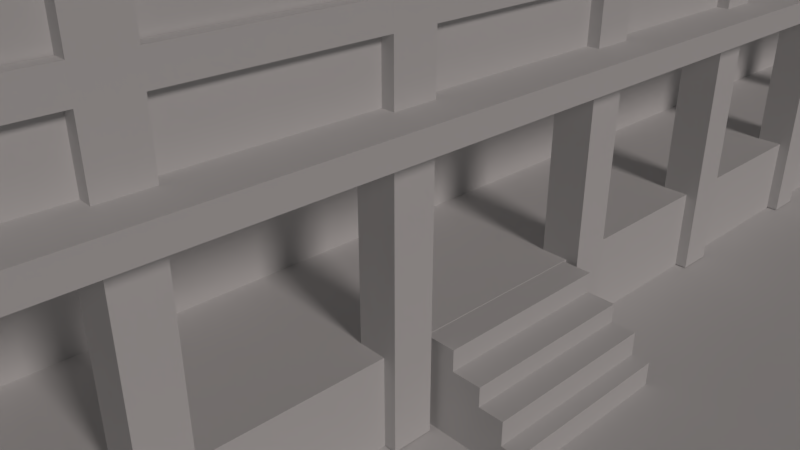 # Source: Nblock.blend  (saved by Blender 2.79.0; exported with 4.5.12 LTS)
import bpy
from mathutils import Matrix  # noqa: F401  (used for matrix-valued properties, if any)

bpy.ops.wm.read_factory_settings(use_empty=True)
scene = bpy.context.scene
scene.name = 'Scene'

# ---- collections
col_collection_1 = bpy.data.collections.new('Collection 1'); scene.collection.children.link(col_collection_1)

# ---- materials (node trees are filled in below, after node groups)
mat_material_001 = bpy.data.materials.new('Material.001')
mat_material_001.alpha_threshold = 0.0
mat_material_001.use_transparent_shadow = False
mat_material_001.roughness = 0.5
mat_material_002 = bpy.data.materials.new('Material.002')
mat_material_002.alpha_threshold = 0.0
mat_material_002.use_transparent_shadow = False
mat_material_002.roughness = 0.5

# ---- material node trees

# ---- world
world_world = bpy.data.worlds.new('World'); scene.world = world_world
world_world.color = (0.05088, 0.05088, 0.05088)
world_world.use_sun_shadow = False
world_world.sun_shadow_jitter_overblur = 0.0
world_world.cycles.sampling_method = 'MANUAL'
world_world.light_settings.ao_factor = 0.7919

# ---- cameras
cam_camera = bpy.data.cameras.new('Camera')
cam_camera.clip_end = 100.0
cam_camera.lens = 35.0
cam_camera.sensor_width = 32.0
cam_camera.sensor_height = 18.0
cam_camera.ortho_scale = 7.314
cam_camera.dof.focus_distance = 0.0
cam_camera.dof.aperture_fstop = 128.0

# ---- lights
light_sun = bpy.data.lights.new('Sun', 'SUN')
light_sun.color = (1.0, 0.9004, 0.8712)
light_sun.transmission_factor = 0.0
light_sun.angle = 0.1993
light_sun.energy = 0.75
light_sun.shadow_buffer_clip_start = 0.5
light_sun.shadow_soft_size = 0.1
light_sun.shadow_cascade_max_distance = 1000.0

# ---- meshes
me_cube = bpy.data.meshes.new('Cube')
me_cube.from_pydata([(-1.0, -1.0, -0.001501), (-1.0, -1.0, 0.9623), (-1.0, 1.0, -0.001501), (-1.0, 1.0, 0.9623), (-0.6039, -1.0, -0.001501), (-0.6039, -1.0, 0.9623), (-0.6039, 1.0, -0.001501), (-0.6039, 1.0, 0.9623), (-1.0, -1.0, 0.7358), (-1.0, 1.0, 0.7358), (-0.6039, 1.0, 0.7358), (-0.6039, -1.0, 0.7358), (-0.2853, 1.0, 0.7358), (-0.2853, 1.0, -0.001501), (-0.2853, -1.0, -0.001501), (-0.2853, -1.0, 0.7358), (-1.0, 1.0, 0.5259), (-0.6039, 1.0, 0.5259), (-0.6039, -1.0, 0.5259), (-1.0, -1.0, 0.5259), (-0.2853, 1.0, 0.5259), (-0.2853, -1.0, 0.5259), (-0.01213, 1.0, 0.5259), (-0.01213, 1.0, -0.001501), (-0.01213, -1.0, -0.001501), (-0.01213, -1.0, 0.5259), (-1.0, 1.0, 0.2622), (-0.6039, 1.0, 0.2622), (-0.6039, -1.0, 0.2622), (-0.2853, 1.0, 0.2622), (-0.2853, -1.0, 0.2622), (-1.0, -1.0, 0.2622), (-0.01213, 1.0, 0.2622), (-0.01213, -1.0, 0.2622), (0.1835, 1.0, 0.2622), (0.1835, 1.0, -0.001501), (0.1835, -1.0, -0.001501), (0.1835, -1.0, 0.2622), (-1.0, 8.557, -0.001501), (-1.0, 8.557, 0.9623), (-1.0, 10.56, -0.001501), (-1.0, 10.56, 0.9623), (-0.6039, 8.557, -0.001501), (-0.6039, 8.557, 0.9623), (-0.6039, 10.56, -0.001501), (-0.6039, 10.56, 0.9623), (-1.0, 8.557, 0.7358), (-1.0, 10.56, 0.7358), (-0.6039, 10.56, 0.7358), (-0.6039, 8.557, 0.7358), (-0.2853, 10.56, 0.7358), (-0.2853, 10.56, -0.001501), (-0.2853, 8.557, -0.001501), (-0.2853, 8.557, 0.7358), (-1.0, 10.56, 0.5259), (-0.6039, 10.56, 0.5259), (-0.6039, 8.557, 0.5259), (-1.0, 8.557, 0.5259), (-0.2853, 10.56, 0.5259), (-0.2853, 8.557, 0.5259), (-0.01213, 10.56, 0.5259), (-0.01213, 10.56, -0.001501), (-0.01213, 8.557, -0.001501), (-0.01213, 8.557, 0.5259), (-1.0, 10.56, 0.2622), (-0.6039, 10.56, 0.2622), (-0.6039, 8.557, 0.2622), (-0.2853, 10.56, 0.2622), (-0.2853, 8.557, 0.2622), (-1.0, 8.557, 0.2622), (-0.01213, 10.56, 0.2622), (-0.01213, 8.557, 0.2622), (0.1835, 10.56, 0.2622), (0.1835, 10.56, -0.001501), (0.1835, 8.557, -0.001501), (0.1835, 8.557, 0.2622)], [], [(8, 1, 3, 9), (9, 3, 7, 10), (10, 7, 5, 11), (11, 5, 1, 8), (2, 6, 4, 0), (7, 3, 1, 5), (18, 11, 8, 19), (28, 4, 14, 30), (16, 9, 10, 17), (19, 8, 9, 16), (20, 12, 15, 21), (4, 6, 13, 14), (17, 10, 12, 20), (10, 11, 15, 12), (27, 17, 20, 29), (30, 14, 24, 33), (31, 19, 16, 26), (26, 16, 17, 27), (11, 18, 21, 15), (28, 18, 19, 31), (32, 22, 25, 33), (29, 20, 22, 32), (14, 13, 23, 24), (20, 21, 25, 22), (13, 29, 32, 23), (33, 24, 36, 37), (4, 28, 31, 0), (2, 26, 27, 6), (0, 31, 26, 2), (21, 30, 33, 25), (6, 27, 29, 13), (18, 28, 30, 21), (35, 34, 37, 36), (23, 32, 34, 35), (24, 23, 35, 36), (32, 33, 37, 34), (46, 39, 41, 47), (47, 41, 45, 48), (48, 45, 43, 49), (49, 43, 39, 46), (40, 44, 42, 38), (45, 41, 39, 43), (56, 49, 46, 57), (66, 42, 52, 68), (54, 47, 48, 55), (57, 46, 47, 54), (58, 50, 53, 59), (42, 44, 51, 52), (55, 48, 50, 58), (48, 49, 53, 50), (65, 55, 58, 67), (68, 52, 62, 71), (69, 57, 54, 64), (64, 54, 55, 65), (49, 56, 59, 53), (66, 56, 57, 69), (70, 60, 63, 71), (67, 58, 60, 70), (52, 51, 61, 62), (58, 59, 63, 60), (51, 67, 70, 61), (71, 62, 74, 75), (42, 66, 69, 38), (40, 64, 65, 44), (38, 69, 64, 40), (59, 68, 71, 63), (44, 65, 67, 51), (56, 66, 68, 59), (73, 72, 75, 74), (61, 70, 72, 73), (62, 61, 73, 74), (70, 71, 75, 72)])
me_cube.use_remesh_preserve_volume = False
me_cube.use_remesh_preserve_attributes = False
me_cube.use_mirror_vertex_groups = False
me_cube.update()
me_plane_001 = bpy.data.meshes.new('Plane.001')
me_plane_001.from_pydata([(0.6296, -1.581, 0.01559), (1.0, -1.584, 0.01559), (0.6296, 1.645, 0.01559), (1.0, 1.645, 0.01559), (0.6296, 1.645, 0.05463), (0.6296, -1.581, 0.05463), (1.0, -1.584, 0.05463), (1.0, 1.645, 0.05463), (0.6296, -1.581, 0.4193), (1.0, -1.584, 0.4193), (0.6296, 1.645, 0.4193), (1.0, 1.645, 0.4193), (0.6296, 1.645, 0.4583), (0.6296, -1.581, 0.4583), (1.0, -1.584, 0.4583), (1.0, 1.645, 0.4583), (0.6296, -1.581, 0.765), (1.0, -1.584, 0.765), (0.6296, 1.645, 0.765), (1.0, 1.645, 0.765), (0.6296, 1.645, 0.8041), (0.6296, -1.581, 0.8041), (1.0, -1.584, 0.8041), (1.0, 1.645, 0.8041), (0.6306, -1.584, 0.765), (0.6306, 1.645, 0.765), (0.6306, -1.584, 0.8041), (0.6306, 1.645, 0.8007), (0.6374, -1.584, 0.4193), (0.6374, 1.645, 0.4193), (0.6374, -1.584, 0.4583), (0.6374, 1.645, 0.4583), (0.6285, -1.584, 0.01559), (0.6285, 1.645, 0.01559), (0.6285, -1.584, 0.05463), (0.6285, 1.645, 0.05463), (0.8707, -1.584, 0.01559), (0.8707, -1.584, 0.05463), (0.8707, 1.645, 0.01559), (0.8707, 1.645, 0.05463), (0.6296, -1.461, 0.01559), (1.0, -1.464, 0.01559), (0.6296, -1.461, 0.05463), (1.0, -1.464, 0.05463), (0.6285, -1.464, 0.05463), (0.6285, -1.464, 0.01559), (0.8707, -1.464, 0.05463), (0.8707, -1.464, 0.01559), (0.6285, -1.57, 0.01559), (0.6285, -1.464, 0.1616), (0.8707, -1.464, 0.1616), (0.8707, -1.57, 0.01559), (0.6285, -1.464, 0.1127), (0.8707, -1.464, 0.1127), (0.8715, -1.584, 0.4193), (0.8715, -1.584, 0.4583), (0.8715, 1.645, 0.4193), (0.8715, 1.645, 0.4583), (0.6296, -1.461, 0.4193), (1.0, -1.464, 0.4193), (0.6296, -1.461, 0.4583), (1.0, -1.464, 0.4583), (0.6374, -1.464, 0.4583), (0.6374, -1.464, 0.4193), (0.8715, -1.464, 0.4583), (0.8715, -1.464, 0.4193), (0.6339, 1.526, 0.4193), (0.6363, 1.522, 0.4552), (0.6374, -1.464, 0.57), (0.8715, -1.464, 0.57), (0.6339, 1.645, 0.4193), (0.6363, 1.641, 0.4552), (0.6374, -1.464, 0.5145), (0.8715, -1.464, 0.5145), (0.6296, -1.504, 0.765), (1.0, -1.507, 0.765), (0.6296, -1.504, 0.8041), (1.0, -1.507, 0.8041), (0.6306, -1.507, 0.8007), (0.6306, -1.507, 0.765), (0.8723, -1.584, 0.765), (0.8723, -1.584, 0.8041), (0.8723, 1.645, 0.765), (0.8723, 1.645, 0.8023), (0.8723, -1.507, 0.8023), (0.8723, -1.507, 0.765), (0.8721, 1.649, 0.7878), (0.8721, -1.503, 0.7878), (0.868, 1.641, 0.4552), (0.868, -1.469, 0.4552), (0.8707, 1.645, 0.05812), (0.8707, -1.464, 0.05812), (0.6306, -1.507, 0.786), (0.8723, -1.507, 0.786), (0.6374, -1.464, 0.4532), (0.8715, -1.464, 0.4532), (0.6285, -1.464, 0.05324), (0.8707, -1.464, 0.05324), (1.0, 1.526, 0.4193), (1.0, 1.526, 0.4583), (0.6374, 1.526, 0.4583), (0.8715, 1.526, 0.4583), (0.6296, 1.527, 0.4193), (0.6296, 1.527, 0.4583), (0.6374, 1.526, 0.4193), (0.8715, 1.526, 0.4193), (0.6374, 1.526, 0.57), (0.8715, 1.526, 0.57), (0.6374, 1.526, 0.5145), (0.8715, 1.526, 0.5145), (0.868, 1.522, 0.4552), (0.6306, 1.526, 0.765), (0.8723, 1.526, 0.765), (0.6285, -1.53, 0.05463), (0.8707, -1.53, 0.05463)], [], [(47, 38, 3, 41), (46, 43, 7, 39), (41, 3, 7, 43), (40, 0, 5, 42), (33, 2, 4, 35), (36, 1, 6, 37), (105, 56, 11, 98), (101, 99, 15, 57), (98, 11, 15, 99), (58, 8, 13, 60), (29, 10, 12, 31), (54, 9, 14, 55), (85, 82, 19, 75), (84, 77, 23, 83), (75, 19, 23, 77), (74, 16, 21, 76), (25, 18, 20, 27), (80, 17, 22, 81), (16, 24, 26, 21), (82, 25, 27, 83), (76, 78, 27, 20), (74, 18, 25, 79), (8, 28, 30, 13), (56, 29, 31, 57), (103, 100, 31, 12), (102, 10, 29, 104), (0, 32, 34, 5), (38, 33, 35, 39), (42, 44, 35, 4), (40, 2, 33, 45), (3, 38, 39, 7), (32, 36, 37, 34), (32, 45, 47, 36), (34, 37, 46, 44), (0, 40, 45, 32), (5, 34, 44, 42), (2, 40, 42, 4), (1, 41, 43, 6), (37, 6, 43, 46), (36, 47, 41, 1), (44, 46, 50, 49), (33, 38, 51, 48), (49, 50, 53, 52), (11, 56, 57, 15), (28, 54, 55, 30), (28, 63, 65, 54), (30, 55, 64, 62), (8, 58, 63, 28), (13, 30, 62, 60), (102, 58, 60, 103), (9, 59, 61, 14), (55, 14, 61, 64), (54, 65, 59, 9), (62, 64, 69, 68), (100, 62, 68, 106), (25, 82, 112, 111), (68, 69, 73, 72), (106, 68, 72, 108), (16, 74, 79, 24), (21, 26, 78, 76), (18, 74, 76, 20), (17, 75, 77, 22), (81, 22, 77, 84), (80, 85, 75, 17), (24, 79, 85, 80), (26, 81, 84, 78), (19, 82, 83, 23), (24, 80, 81, 26), (78, 84, 83, 27), (82, 85, 87, 86), (105, 65, 89, 110), (38, 47, 91, 90), (85, 79, 92, 93), (65, 63, 94, 95), (47, 45, 96, 97), (56, 105, 110, 88), (88, 110, 67, 71), (72, 73, 109, 108), (105, 56, 70, 66), (10, 102, 103, 12), (69, 107, 109, 73), (64, 101, 107, 69), (58, 102, 104, 63), (60, 62, 100, 103), (59, 98, 99, 61), (64, 61, 99, 101), (65, 105, 98, 59), (39, 35, 113, 114)])
me_plane_001.use_remesh_preserve_volume = False
me_plane_001.use_remesh_preserve_attributes = False
me_plane_001.use_mirror_vertex_groups = False
me_plane_001.update()
me_cube_002 = bpy.data.meshes.new('Cube.002')
me_cube_002.from_pydata([(-1.0, -1.0, -1.0), (-1.0, -1.0, 45.36), (-1.0, 1.0, -1.0), (-1.0, 1.0, 45.36), (1.0, -1.0, -1.0), (1.0, -1.0, 45.36), (1.0, 1.0, -1.0), (1.0, 1.0, 45.36), (-1.0, 10.37, -1.0), (-1.0, 10.37, 42.37), (-1.0, 12.37, -1.0), (-1.0, 12.37, 42.37), (1.0, 10.37, -1.0), (1.0, 10.37, 42.37), (1.0, 12.37, -1.0), (1.0, 12.37, 42.37), (-1.0, 22.72, -1.0), (-1.0, 22.72, 42.37), (-1.0, 24.72, -1.0), (-1.0, 24.72, 42.37), (1.0, 22.72, -1.0), (1.0, 22.72, 42.37), (1.0, 24.72, -1.0), (1.0, 24.72, 42.37), (-1.0, 33.5, -1.0), (-1.0, 33.5, 42.37), (-1.0, 35.5, -1.0), (-1.0, 35.5, 42.37), (1.0, 33.5, -1.0), (1.0, 33.5, 42.37), (1.0, 35.5, -1.0), (1.0, 35.5, 42.37), (-1.0, 45.19, -1.0), (-1.0, 45.19, 42.37), (-1.0, 47.19, -1.0), (-1.0, 47.19, 42.37), (1.0, 45.19, -1.0), (1.0, 45.19, 42.37), (1.0, 47.19, -1.0), (1.0, 47.19, 42.37), (-1.0, 56.03, -1.0), (-1.0, 56.03, 42.37), (-1.0, 58.03, -1.0), (-1.0, 58.03, 42.37), (1.0, 56.03, -1.0), (1.0, 56.03, 42.37), (1.0, 58.03, -1.0), (1.0, 58.03, 42.37), (-1.0, 67.16, -1.0), (-1.0, 67.16, 42.37), (-1.0, 69.16, -1.0), (-1.0, 69.16, 42.37), (1.0, 67.16, -1.0), (1.0, 67.16, 42.37), (1.0, 69.16, -1.0), (1.0, 69.16, 42.37), (-1.0, 77.66, -1.0), (-1.0, 77.66, 42.37), (-1.0, 79.66, -1.0), (-1.0, 79.66, 42.37), (1.0, 77.66, -1.0), (1.0, 77.66, 42.37), (1.0, 79.66, -1.0), (1.0, 79.66, 42.37), (-1.0, 88.29, -1.0), (-1.0, 88.29, 45.35), (-1.0, 90.29, -1.0), (-1.0, 90.29, 45.35), (1.0, 88.29, -1.0), (1.0, 88.29, 45.35), (1.0, 90.29, -1.0), (1.0, 90.29, 45.35), (0.4547, 0.9728, 16.28), (0.4547, 0.9728, 17.51), (0.4547, 88.19, 16.28), (0.4547, 88.19, 17.51), (0.9983, 0.9728, 16.28), (0.9983, 0.9728, 17.51), (0.9983, 88.19, 16.28), (0.9983, 88.19, 17.51), (0.4547, 0.9728, 27.53), (0.4547, 0.9728, 28.76), (0.4547, 88.19, 27.53), (0.4547, 88.19, 28.76), (0.9983, 0.9728, 27.53), (0.9983, 0.9728, 28.76), (0.9983, 88.19, 27.53), (0.9983, 88.19, 28.76)], [], [(0, 1, 3, 2), (2, 3, 7, 6), (6, 7, 5, 4), (4, 5, 1, 0), (2, 6, 4, 0), (7, 3, 1, 5), (8, 9, 11, 10), (10, 11, 15, 14), (14, 15, 13, 12), (12, 13, 9, 8), (10, 14, 12, 8), (15, 11, 9, 13), (16, 17, 19, 18), (18, 19, 23, 22), (22, 23, 21, 20), (20, 21, 17, 16), (18, 22, 20, 16), (23, 19, 17, 21), (24, 25, 27, 26), (26, 27, 31, 30), (30, 31, 29, 28), (28, 29, 25, 24), (26, 30, 28, 24), (31, 27, 25, 29), (32, 33, 35, 34), (34, 35, 39, 38), (38, 39, 37, 36), (36, 37, 33, 32), (34, 38, 36, 32), (39, 35, 33, 37), (40, 41, 43, 42), (42, 43, 47, 46), (46, 47, 45, 44), (44, 45, 41, 40), (42, 46, 44, 40), (47, 43, 41, 45), (48, 49, 51, 50), (50, 51, 55, 54), (54, 55, 53, 52), (52, 53, 49, 48), (50, 54, 52, 48), (55, 51, 49, 53), (56, 57, 59, 58), (58, 59, 63, 62), (62, 63, 61, 60), (60, 61, 57, 56), (58, 62, 60, 56), (63, 59, 57, 61), (64, 65, 67, 66), (66, 67, 71, 70), (70, 71, 69, 68), (68, 69, 65, 64), (66, 70, 68, 64), (71, 67, 65, 69), (72, 73, 75, 74), (74, 75, 79, 78), (78, 79, 77, 76), (76, 77, 73, 72), (74, 78, 76, 72), (79, 75, 73, 77), (86, 87, 85, 84), (82, 86, 84, 80), (87, 83, 81, 85)])
me_cube_002.materials.append(mat_material_001)
me_cube_002.use_remesh_preserve_volume = False
me_cube_002.use_remesh_preserve_attributes = False
me_cube_002.use_mirror_vertex_groups = False
me_cube_002.update()
me_cube_001 = bpy.data.meshes.new('Cube.001')
me_cube_001.from_pydata([(-5.597, -9.771, -1.0), (-5.597, -9.771, 9.234), (-5.597, 9.886, -1.0), (-5.597, 9.886, 9.234), (1.0, -9.771, -1.0), (1.0, -9.771, 9.234), (1.0, 9.886, -1.0), (1.0, 9.886, 9.234), (-5.597, -9.771, 0.01603), (-5.597, 9.886, 0.01603), (1.0, 9.886, 0.01603), (1.0, -9.771, 0.01603), (2.854, 9.886, 0.01603), (2.854, 9.886, -1.0), (2.854, -9.771, -1.0), (2.854, -9.771, 0.01603), (-5.597, -9.771, 6.985), (-5.597, 9.886, 6.985), (1.0, 9.886, 6.985), (1.0, -9.771, 6.985), (2.923, 9.886, 9.234), (2.923, -9.771, 9.234), (2.756, 9.886, 6.985), (2.756, -9.771, 6.985), (-5.597, -9.771, 8.11), (-5.597, 9.886, 8.11), (1.0, 9.886, 8.11), (1.0, -9.771, 8.11), (2.923, 9.886, 8.11), (2.923, -9.771, 8.11), (-5.597, 9.886, 3.148), (1.0, 9.886, 3.148), (1.0, -9.771, 3.148), (-5.597, -9.771, 3.148), (-5.597, -9.574, -1.0), (-5.597, -9.574, 9.234), (1.0, -9.574, -1.0), (1.0, -9.574, 9.234), (1.0, -9.574, 0.01603), (-5.597, -9.574, 0.01603), (2.854, -9.574, -1.0), (2.854, -9.574, 0.01603), (1.0, -9.574, 6.985), (-5.597, -9.574, 6.985), (2.923, -9.574, 9.234), (2.756, -9.574, 6.985), (2.923, -9.574, 8.11), (-5.597, -9.574, 8.11), (-5.597, -9.574, 3.148), (1.0, -9.574, 3.148), (-5.597, -9.771, 4.689), (-5.597, 9.886, 4.689), (1.0, 9.886, 4.689), (1.0, -9.771, 4.689), (-5.597, -9.574, 4.689), (1.0, -9.574, 4.689), (-5.597, 9.886, 2.24), (1.0, 9.886, 2.24), (1.0, -9.771, 2.24), (-5.597, -9.771, 2.24), (1.0, -9.574, 2.24), (-5.597, -9.574, 2.24), (2.588, -9.574, 3.148), (2.588, -9.771, 3.148), (2.588, -9.771, 2.24), (2.588, -9.574, 2.24), (1.0, -9.574, 3.718), (1.0, -9.771, 3.718), (2.588, -9.574, 3.718), (2.588, -9.771, 3.718), (1.0, 9.685, 3.148), (1.0, 9.882, 3.148), (1.0, 9.685, 2.24), (1.0, 9.882, 2.24), (2.588, 9.882, 3.148), (2.588, 9.685, 3.148), (2.588, 9.685, 2.24), (2.588, 9.882, 2.24), (1.0, 9.882, 3.718), (1.0, 9.685, 3.718), (2.588, 9.882, 3.718), (2.588, 9.685, 3.718), (1.0, 9.69, 3.718), (2.588, 9.69, 3.718), (2.683, -9.484, 2.004), (2.683, 9.719, 2.004), (2.683, -9.484, 3.629), (2.683, 9.719, 3.629), (2.856, -9.484, 3.629), (2.856, -9.484, 2.004), (2.856, 9.719, 2.004), (2.856, 9.719, 3.629), (1.0, -9.771, 5.663), (1.0, -9.574, 5.663), (1.0, -9.771, 4.755), (1.0, -9.574, 4.755), (2.588, -9.574, 5.663), (2.588, -9.771, 5.663), (2.588, -9.771, 4.755), (2.588, -9.574, 4.755), (1.0, -9.574, 6.116), (1.0, -9.771, 6.116), (2.588, -9.574, 6.116), (2.588, -9.771, 6.116), (2.683, -9.484, 4.746), (2.683, 9.719, 4.746), (2.683, -9.484, 6.082), (2.683, 9.719, 6.082), (2.856, -9.484, 6.082), (2.856, -9.484, 4.746), (2.856, 9.719, 4.746), (2.856, 9.719, 6.082), (-5.597, -9.771, 8.577), (-5.597, 9.886, 8.577), (1.0, 9.886, 8.577), (1.0, -9.771, 8.577), (2.923, 9.886, 8.577), (2.923, -9.771, 8.577), (2.923, -9.574, 8.577), (-5.597, -9.574, 8.577), (3.003, 9.886, 9.234), (3.003, -9.574, 9.234), (3.003, 9.886, 8.577), (3.003, -9.574, 8.577), (1.0, 9.685, 5.676), (1.0, 9.882, 5.676), (1.0, 9.685, 4.768), (1.0, 9.882, 4.768), (2.588, 9.882, 5.676), (2.588, 9.685, 5.676), (2.588, 9.685, 4.768), (2.588, 9.882, 4.768), (1.0, 9.882, 6.022), (1.0, 9.685, 6.021), (2.588, 9.882, 6.022), (2.588, 9.685, 6.021), (1.0, 9.68, 6.022), (2.588, 9.68, 6.022)], [], [(119, 35, 3, 113), (113, 3, 7, 114), (42, 18, 22, 45), (115, 5, 1, 112), (34, 36, 4, 0), (37, 35, 1, 5), (4, 11, 8, 0), (11, 4, 14, 15), (2, 9, 10, 6), (34, 39, 9, 2), (40, 41, 15, 14), (36, 6, 13, 40), (6, 10, 12, 13), (38, 11, 15, 41), (53, 19, 16, 50), (55, 42, 19, 53), (51, 17, 18, 52), (54, 43, 17, 51), (118, 44, 21, 117), (27, 19, 23, 29), (37, 5, 21, 44), (114, 7, 20, 116), (18, 26, 28, 22), (115, 27, 29, 117), (45, 46, 29, 23), (19, 27, 24, 16), (17, 25, 26, 18), (43, 47, 25, 17), (61, 48, 30, 56), (56, 30, 31, 57), (60, 49, 62, 65), (58, 32, 33, 59), (57, 31, 49, 60), (59, 33, 48, 61), (16, 24, 47, 43), (22, 28, 46, 45), (7, 37, 44, 20), (118, 116, 122, 123), (50, 16, 43, 54), (52, 18, 42, 55), (10, 38, 41, 12), (4, 36, 40, 14), (13, 12, 41, 40), (0, 8, 39, 34), (7, 3, 35, 37), (2, 6, 36, 34), (19, 42, 45, 23), (112, 1, 35, 119), (31, 52, 55, 49), (33, 50, 54, 48), (48, 54, 51, 30), (30, 51, 52, 31), (49, 55, 53, 32), (32, 53, 50, 33), (8, 59, 61, 39), (10, 57, 60, 38), (11, 58, 59, 8), (38, 60, 58, 11), (9, 56, 57, 10), (39, 61, 56, 9), (65, 62, 63, 64), (32, 58, 64, 63), (49, 32, 67, 66), (58, 60, 65, 64), (66, 67, 69, 68), (62, 49, 66, 68), (63, 62, 68, 69), (32, 63, 69, 67), (73, 71, 74, 77), (70, 72, 76, 75), (74, 71, 78, 80), (70, 75, 81, 79), (80, 78, 82, 83), (84, 86, 87, 85), (89, 90, 91, 88), (87, 86, 88, 91), (84, 85, 90, 89), (85, 87, 91, 90), (86, 84, 89, 88), (95, 93, 96, 99), (92, 94, 98, 97), (100, 101, 103, 102), (96, 93, 100, 102), (92, 97, 103, 101), (104, 106, 107, 105), (109, 110, 111, 108), (107, 106, 108, 111), (24, 112, 119, 47), (28, 116, 118, 46), (5, 115, 117, 21), (26, 114, 116, 28), (46, 118, 117, 29), (27, 115, 112, 24), (25, 113, 114, 26), (47, 119, 113, 25), (122, 120, 121, 123), (44, 118, 123, 121), (20, 44, 121, 120), (116, 20, 120, 122), (127, 125, 128, 131), (124, 126, 130, 129), (128, 125, 132, 134), (124, 129, 135, 133), (134, 132, 136, 137)])
me_cube_001.polygons.foreach_set('material_index', [0, 0, 0, 0, 0, 0, 0, 0, 0, 0, 0, 0, 0, 0, 0, 0, 0, 0, 0, 0, 0, 0, 0, 0, 0, 0, 0, 0, 0, 0, 0, 0, 0, 0, 0, 0, 0, 0, 0, 0, 0, 0, 0, 0, 0, 0, 0, 0, 0, 0, 0, 0, 0, 0, 0, 0, 0, 0, 0, 0, 0, 0, 0, 0, 0, 0, 0, 0, 0, 0, 0, 0, 0, 0, 0, 0, 0, 0, 0, 0, 0, 0, 0, 0, 0, 0, 0, 0, 0, 0, 0, 0, 0, 0, 0, 1, 0, 0, 0, 0, 0, 0, 0, 0])
me_cube_001.materials.append(mat_material_002)
me_cube_001.materials.append(mat_material_001)
me_cube_001.use_remesh_preserve_volume = False
me_cube_001.use_remesh_preserve_attributes = False
me_cube_001.use_mirror_vertex_groups = False
me_cube_001.update()
me_plane = bpy.data.meshes.new('Plane')
me_plane.from_pydata([(-1.0, -1.0, 0.0), (1.0, -1.0, 0.0), (-1.0, 1.0, 0.0), (1.0, 1.0, 0.0)], [], [(0, 1, 3, 2)])
me_plane.use_remesh_preserve_volume = False
me_plane.use_remesh_preserve_attributes = False
me_plane.use_mirror_vertex_groups = False
me_plane.update()

# ---- objects
ob_cube_002 = bpy.data.objects.new('Cube.002', me_cube)
ob_sun = bpy.data.objects.new('Sun', light_sun)
ob_plane_001 = bpy.data.objects.new('Plane.001', me_plane_001)
ob_cube_001 = bpy.data.objects.new('Cube.001', me_cube_002)
ob_cube = bpy.data.objects.new('Cube', me_cube_001)
ob_plane = bpy.data.objects.new('Plane', me_plane)
ob_camera = bpy.data.objects.new('Camera', cam_camera)

# ---- transforms, parenting, visibility, modifiers, constraints
ob_cube_002.location = (3.788, -0.8139, 0.0)
ob_cube_002.lineart.crease_threshold = 0.0
ob_sun.location = (9.855, -0.6721, 10.54)
ob_sun.rotation_euler = (0.4852, -0.8991, -3.846)
ob_sun.lineart.crease_threshold = 0.0
ob_plane_001.location = (-3.078, 0.0, 2.864)
ob_plane_001.scale = (6.463, 6.463, 6.463)
ob_plane_001.lineart.crease_threshold = 0.0
ob_cube_001.location = (2.771, -9.684, 0.2287)
ob_cube_001.scale = (0.2194, 0.2194, 0.2194)
ob_cube_001.lineart.crease_threshold = 0.0
ob_cube.location = (0.0, 0.0, 0.9504)
ob_cube.lineart.crease_threshold = 0.0
ob_plane.location = (0.0, 0.0, 0.0)
ob_plane.scale = (-9.775, -9.775, -9.775)
ob_plane.lineart.crease_threshold = 0.0
ob_camera.location = (7.481, -6.508, 5.344)
ob_camera.rotation_euler = (1.109, 0.0, 0.8149)
ob_camera.lock_rotations_4d = False
ob_camera.empty_display_type = 'ARROWS'
ob_camera.color = (0.0, 0.0, 0.0, 0.0)
ob_camera.display_type = 'WIRE'
ob_camera.lineart.crease_threshold = 0.0

# ---- collection membership
col_collection_1.objects.link(ob_cube_002)
col_collection_1.objects.link(ob_sun)
col_collection_1.objects.link(ob_plane_001)
col_collection_1.objects.link(ob_cube_001)
col_collection_1.objects.link(ob_cube)
col_collection_1.objects.link(ob_plane)
col_collection_1.objects.link(ob_camera)

# ---- scene / render settings (as saved in the file)
scene.camera = ob_camera
scene.frame_start = 1; scene.frame_end = 250; scene.frame_set(1)
scene.render.engine = 'BLENDER_EEVEE_NEXT'
scene.render.resolution_percentage = 50
scene.render.dither_intensity = 0.0
scene.cycles.use_denoising = False
scene.cycles.samples = 128
scene.cycles.sampling_pattern = 'TABULATED_SOBOL'
scene.cycles.use_adaptive_sampling = False
scene.cycles.use_light_tree = False
scene.cycles.blur_glossy = 0.0
scene.cycles.sample_clamp_indirect = 0.0
scene.view_settings.view_transform = 'Standard'
bpy.context.view_layer.update()
